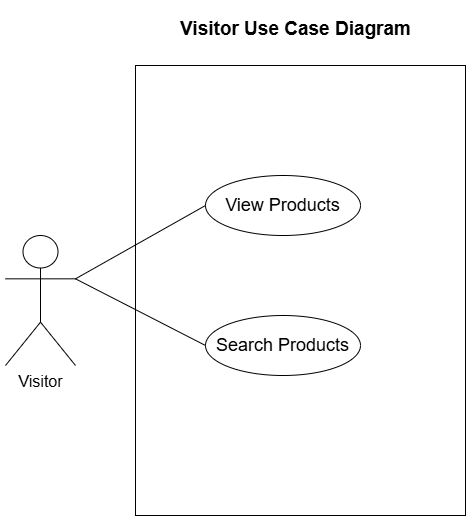

The diagram above was exported from draw.io. Its source (the exported page's mxGraphModel, read from the mxfile embedded in the PNG):
<mxGraphModel dx="1434" dy="772" grid="1" gridSize="10" guides="1" tooltips="1" connect="1" arrows="1" fold="1" page="1" pageScale="1" pageWidth="850" pageHeight="1100" math="0" shadow="0">
  <root>
    <mxCell id="0" />
    <mxCell id="1" parent="0" />
    <mxCell id="2IJZe_Tc1X_YamWEyR1E-1" value="" style="rounded=0;whiteSpace=wrap;html=1;direction=south;" vertex="1" parent="1">
      <mxGeometry x="230" y="210" width="330" height="450" as="geometry" />
    </mxCell>
    <mxCell id="2IJZe_Tc1X_YamWEyR1E-2" value="Visitor Use Case Diagram&lt;div&gt;&lt;br&gt;&lt;/div&gt;" style="text;html=1;align=center;verticalAlign=middle;resizable=0;points=[];autosize=1;strokeColor=none;fillColor=none;spacing=9;fontSize=19;fontStyle=1" vertex="1" parent="1">
      <mxGeometry x="260" y="150" width="260" height="70" as="geometry" />
    </mxCell>
    <mxCell id="2IJZe_Tc1X_YamWEyR1E-3" value="&lt;font style=&quot;font-size: 16px;&quot;&gt;Visitor&lt;/font&gt;" style="shape=umlActor;verticalLabelPosition=bottom;verticalAlign=top;html=1;outlineConnect=0;" vertex="1" parent="1">
      <mxGeometry x="100" y="380" width="70" height="130" as="geometry" />
    </mxCell>
    <mxCell id="2IJZe_Tc1X_YamWEyR1E-5" value="&lt;span style=&quot;font-size: 18px;&quot;&gt;View Products&lt;/span&gt;" style="ellipse;whiteSpace=wrap;html=1;" vertex="1" parent="1">
      <mxGeometry x="300" y="320" width="155" height="60" as="geometry" />
    </mxCell>
    <mxCell id="2IJZe_Tc1X_YamWEyR1E-6" value="&lt;span style=&quot;font-size: 18px;&quot;&gt;Search Products&lt;/span&gt;" style="ellipse;whiteSpace=wrap;html=1;" vertex="1" parent="1">
      <mxGeometry x="300" y="460" width="155" height="60" as="geometry" />
    </mxCell>
    <mxCell id="2IJZe_Tc1X_YamWEyR1E-9" value="" style="endArrow=none;html=1;rounded=0;exitX=0;exitY=0.5;exitDx=0;exitDy=0;entryX=1;entryY=0.3333333333333333;entryDx=0;entryDy=0;entryPerimeter=0;" edge="1" parent="1" source="2IJZe_Tc1X_YamWEyR1E-5" target="2IJZe_Tc1X_YamWEyR1E-3">
      <mxGeometry width="50" height="50" relative="1" as="geometry">
        <mxPoint x="358" y="210" as="sourcePoint" />
        <mxPoint x="160" y="316" as="targetPoint" />
      </mxGeometry>
    </mxCell>
    <mxCell id="2IJZe_Tc1X_YamWEyR1E-10" value="" style="endArrow=none;html=1;rounded=0;exitX=0;exitY=0.5;exitDx=0;exitDy=0;entryX=1;entryY=0.3333333333333333;entryDx=0;entryDy=0;entryPerimeter=0;" edge="1" parent="1" source="2IJZe_Tc1X_YamWEyR1E-6" target="2IJZe_Tc1X_YamWEyR1E-3">
      <mxGeometry width="50" height="50" relative="1" as="geometry">
        <mxPoint x="368" y="220" as="sourcePoint" />
        <mxPoint x="170" y="326" as="targetPoint" />
      </mxGeometry>
    </mxCell>
  </root>
</mxGraphModel>